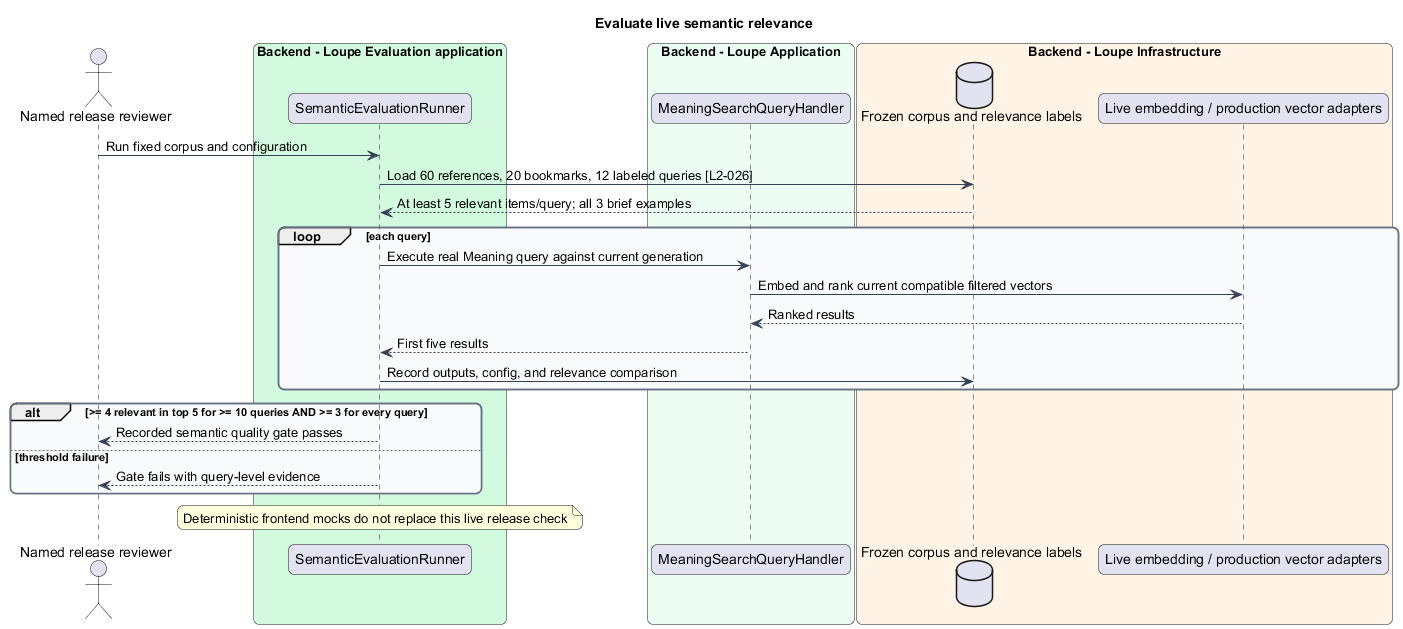

The diagram above was rendered by PlantUML. Its source (embedded in the PNG):
@startuml
title Evaluate live semantic relevance
skinparam backgroundColor #FFFFFF
skinparam shadowing false
skinparam roundcorner 12
skinparam defaultFontName Arial
skinparam ArrowColor #344054
skinparam rectangle {
 BorderColor #344054
 FontColor #101828
}
skinparam package {
 BorderColor #667085
 FontColor #101828
 BackgroundColor #F9FAFB
}
actor "Named release reviewer" as reviewer
box "Backend - Loupe Evaluation application" #D1FADF
 participant "SemanticEvaluationRunner" as runner
end box
box "Backend - Loupe Application" #ECFDF3
 participant "MeaningSearchQueryHandler" as handler
end box
box "Backend - Loupe Infrastructure" #FFF4E5
 database "Frozen corpus and relevance labels" as corpus
 participant "Live embedding / production vector adapters" as live
end box
reviewer -> runner : Run fixed corpus and configuration
runner -> corpus : Load 60 references, 20 bookmarks, 12 labeled queries [L2-026]
corpus --> runner : At least 5 relevant items/query; all 3 brief examples
loop each query
 runner -> handler : Execute real Meaning query against current generation
 handler -> live : Embed and rank current compatible filtered vectors
 live --> handler : Ranked results
 handler --> runner : First five results
 runner -> corpus : Record outputs, config, and relevance comparison
end
alt >= 4 relevant in top 5 for >= 10 queries AND >= 3 for every query
 runner --> reviewer : Recorded semantic quality gate passes
else threshold failure
 runner --> reviewer : Gate fails with query-level evidence
end
note over runner : Deterministic frontend mocks do not replace this live release check
@enduml